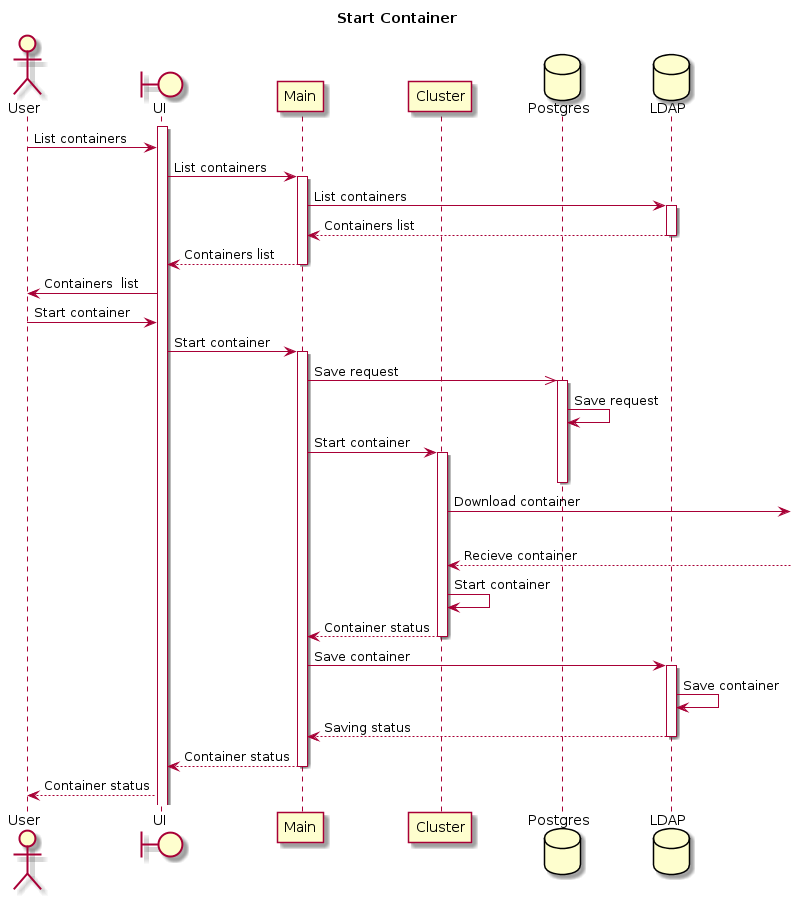

The diagram above was rendered by PlantUML. Its source (embedded in the PNG):
@startuml

title Start Container

actor User
boundary UI
participant Main
participant Cluster
database Postgres
database LDAP

activate UI
User -> UI:List containers
UI -> Main:List containers
activate Main
Main -> LDAP: List containers
activate LDAP
LDAP --> Main: Containers list
deactivate LDAP
Main --> UI: Containers list
deactivate Main
UI -> User: Containers  list

User -> UI: Start container
UI -> Main: Start container
activate Main
Main ->> Postgres: Save request
activate Postgres
Postgres -> Postgres:Save request
Main -> Cluster: Start container
activate Cluster
deactivate Postgres
Cluster ->]: Download container
|||
Cluster <--]: Recieve container
Cluster -> Cluster: Start container
Cluster --> Main: Container status
deactivate Cluster
Main -> LDAP: Save container
activate LDAP
LDAP -> LDAP: Save container
LDAP --> Main: Saving status
deactivate LDAP
Main --> UI: Container status
deactivate Main
UI --> User: Container status
@enduml